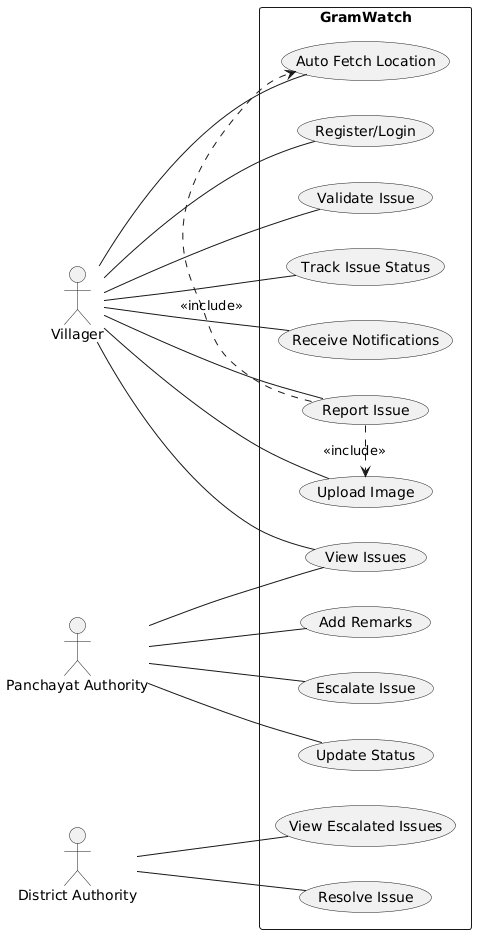

The diagram above was rendered by PlantUML. Its source (embedded in the PNG):
@startuml
left to right direction

actor Villager
actor "Panchayat Authority" as PA
actor "District Authority" as DA

rectangle GramWatch {

  Villager -- (Register/Login)
  Villager -- (Report Issue)
  Villager -- (Upload Image)
  Villager -- (Auto Fetch Location)
  Villager -- (View Issues)
  Villager -- (Validate Issue)
  Villager -- (Track Issue Status)
  Villager -- (Receive Notifications)

  (Report Issue) .> (Upload Image) : <<include>>
  (Report Issue) .> (Auto Fetch Location) : <<include>>

  PA -- (View Issues)
  PA -- (Update Status)
  PA -- (Add Remarks)
  PA -- (Escalate Issue)

  DA -- (View Escalated Issues)
  DA -- (Resolve Issue)
}
@enduml